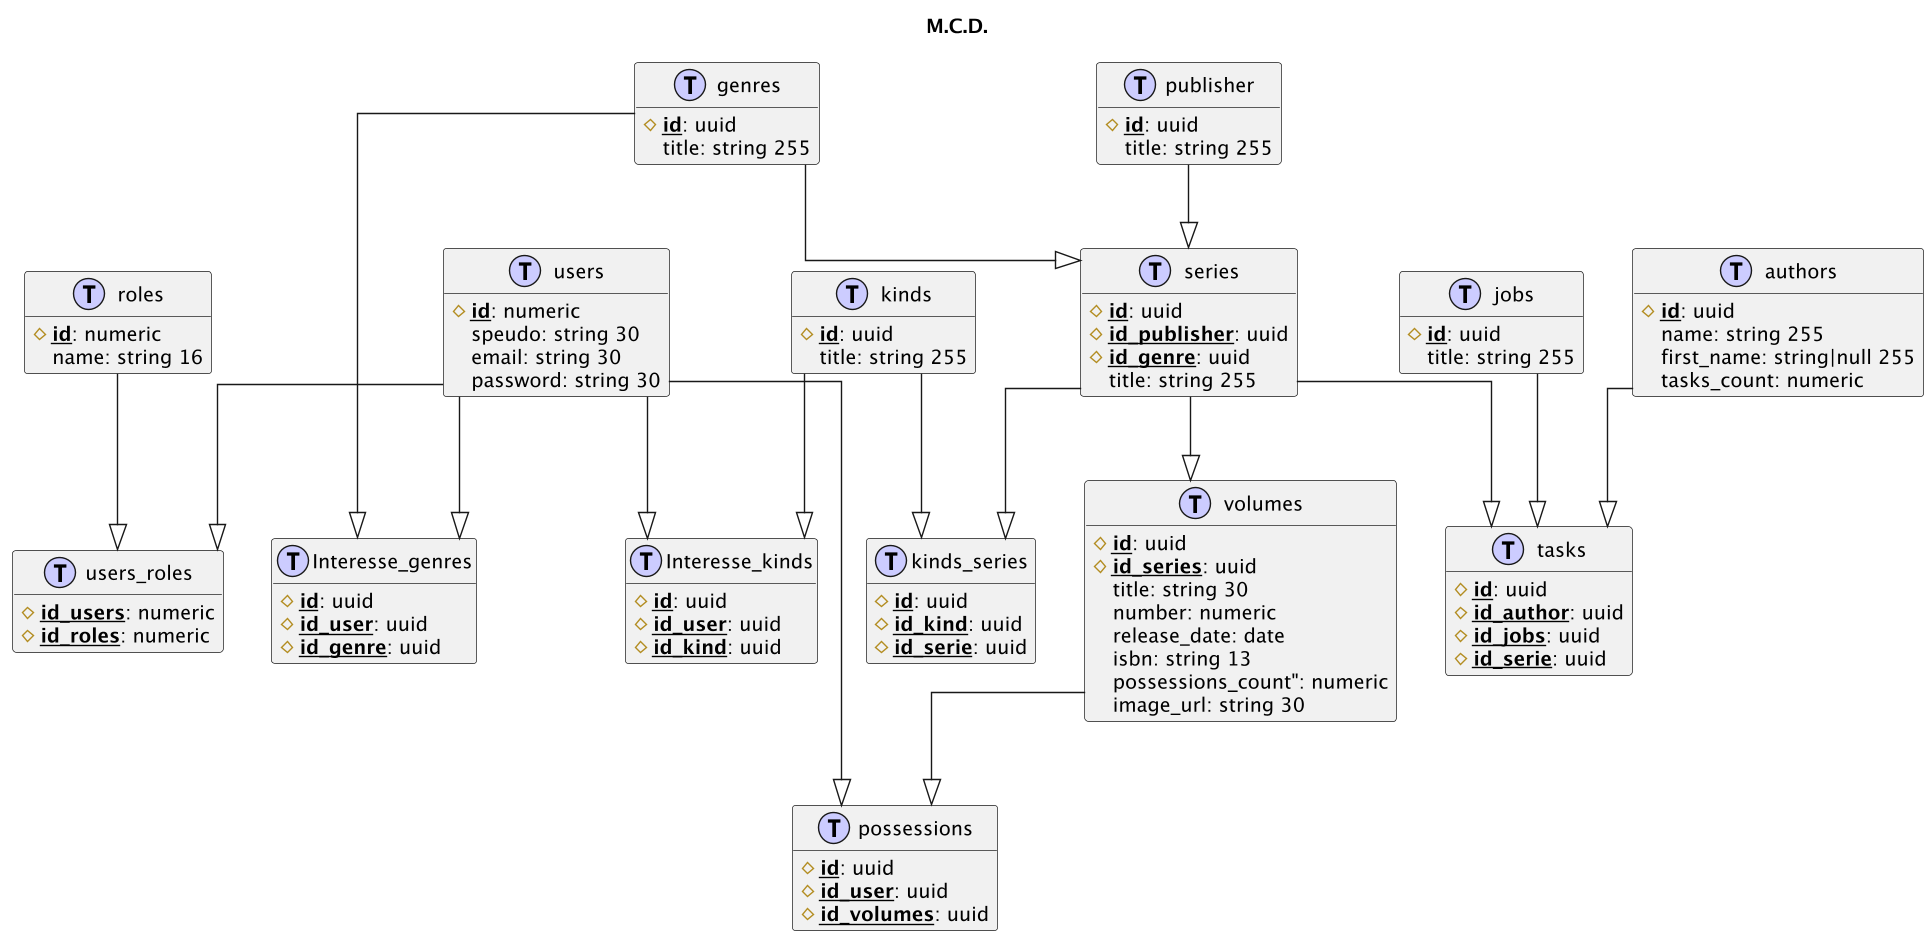

The diagram above was rendered by PlantUML. Its source (embedded in the PNG):
@startuml
!define table(x) class x << (T,#CCCCFF) >>
!define view(x) class x << (V,#CCFFCC) >>
!define pk(x) #<u><b>x</b></u>
!define un(x) -<b>x</b>
!define ix(x) +<b>x</b>
!define fk(x,y) ~x <i>references y</i>
!define pfk(x,y) #<u><b>x</b></u> <i>references y</i>
!define ifk(x,y) +<b>x</b> <i>references y</i>
!define ufk(x,y) -<b>x</b> <i>references y</i>
!define default(x) =x
!define ai() <b>AutoInc</b>
!define numberAi() number default(ai())
!define todo(x) <u>⚠TODO :</u> x
!procedure traking()
  createdAt: datetime
  createdBy: string 255
  updatedAt: datetime
  updatedBy: string 255
!endprocedure
hide methods
hide stereotypes
skinparam linetype ortho

title M.C.D.

table(roles) {
  pk(id): numeric
  name: string 16
}

table(users) {
  pk(id): numeric
  speudo: string 30
  email: string 30
  password: string 30
}

table(users_roles) {
  pk(id_users): numeric
  pk(id_roles): numeric
}

table(volumes) {
  pk(id): uuid
  pk(id_series): uuid
  title: string 30
  number: numeric
  release_date: date
  isbn: string 13
  possessions_count": numeric
  image_url: string 30
}

table(possessions) {
  pk(id): uuid
  pk(id_user): uuid
  pk(id_volumes): uuid
}

table(series) {
  pk(id): uuid
  pk(id_publisher): uuid
  pk(id_genre): uuid
  title: string 255
}

table(kinds_series) {
  pk(id): uuid
  pk(id_kind): uuid
  pk(id_serie): uuid
}

table(kinds) {
  pk(id): uuid
  title: string 255
}

table(publisher) {
  pk(id): uuid
  title: string 255
}

table(genres) {
  pk(id): uuid
  title: string 255
}

table(tasks) {
  pk(id): uuid
  pk(id_author): uuid
  pk(id_jobs): uuid
  pk(id_serie): uuid
}

table(authors) {
  pk(id): uuid
  name: string 255
  first_name: string|null 255
  tasks_count: numeric
}

table(jobs) {
  pk(id): uuid
  title: string 255
}

table(Interesse_kinds) {
  pk(id): uuid
  pk(id_user): uuid
  pk(id_kind): uuid
}

table(Interesse_genres) {
  pk(id): uuid
  pk(id_user): uuid
  pk(id_genre): uuid
}

users  --|> users_roles
roles --|> users_roles

users  --|> possessions
volumes --|> possessions

series  --|> kinds_series
kinds --|> kinds_series

users  --|> Interesse_kinds
kinds --|> Interesse_kinds

users  --|> Interesse_genres
genres --|> Interesse_genres

authors  --|> tasks
jobs --|> tasks
series --|> tasks

series --|> volumes

publisher --|> series

genres --|> series
@enduml